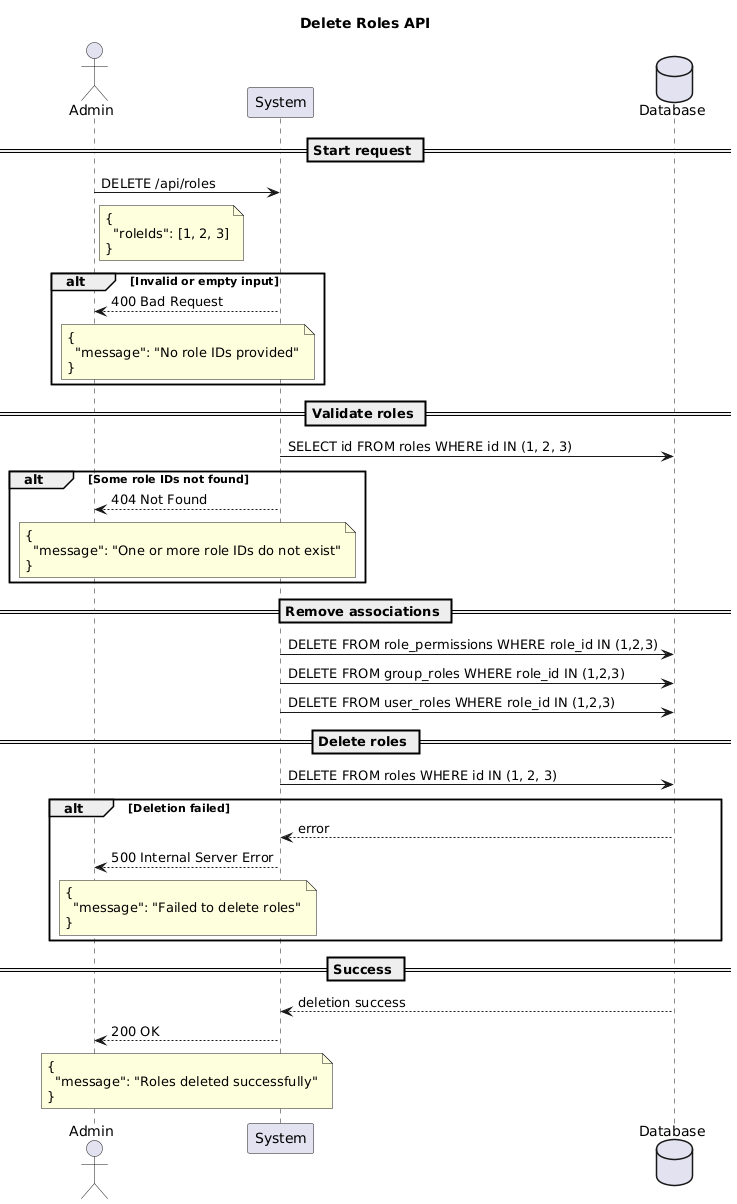

The diagram above was rendered by PlantUML. Its source (embedded in the PNG):
@startuml
title Delete Roles API

actor Admin
participant "System" as System
database "Database" as DB

== Start request ==
Admin -> System: DELETE /api/roles
note right of Admin
{
  "roleIds": [1, 2, 3]
}
end note

alt Invalid or empty input
System --> Admin: 400 Bad Request
note over System, Admin
{
  "message": "No role IDs provided"
}
end note
end alt

== Validate roles ==
System -> DB: SELECT id FROM roles WHERE id IN (1, 2, 3)

alt Some role IDs not found
System --> Admin: 404 Not Found
note over System, Admin
{
  "message": "One or more role IDs do not exist"
}
end note
end alt

== Remove associations ==
System -> DB: DELETE FROM role_permissions WHERE role_id IN (1,2,3)
System -> DB: DELETE FROM group_roles WHERE role_id IN (1,2,3)
System -> DB: DELETE FROM user_roles WHERE role_id IN (1,2,3)

== Delete roles ==
System -> DB: DELETE FROM roles WHERE id IN (1, 2, 3)

alt Deletion failed
DB --> System: error
System --> Admin: 500 Internal Server Error
note over System, Admin
{
  "message": "Failed to delete roles"
}
end note
end alt

== Success ==
DB --> System: deletion success
System --> Admin: 200 OK
note over System, Admin
{
  "message": "Roles deleted successfully"
}
end note
@enduml